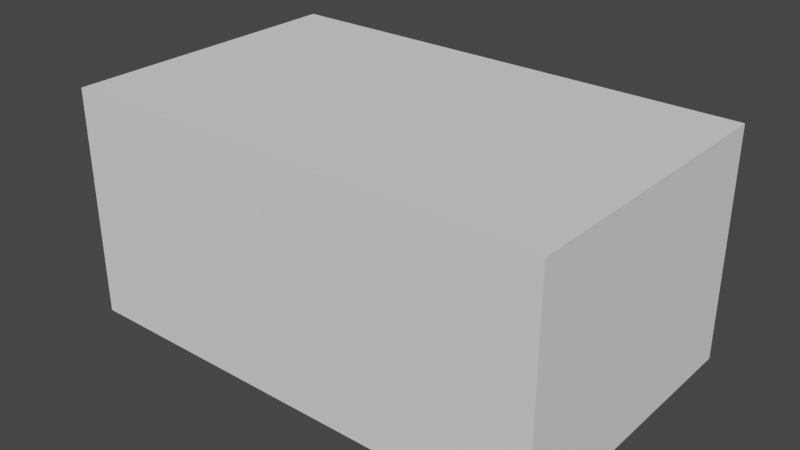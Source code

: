 # Source: Moule_de_moule.blend  (saved by Blender 2.82.7; exported with 4.5.12 LTS)
import bpy
from mathutils import Matrix  # noqa: F401  (used for matrix-valued properties, if any)

bpy.ops.wm.read_factory_settings(use_empty=True)
scene = bpy.context.scene
scene.name = 'Scene'

# ---- collections
col_collection = bpy.data.collections.new('Collection'); scene.collection.children.link(col_collection)

# ---- world
world_world = bpy.data.worlds.new('World'); scene.world = world_world
world_world.use_nodes = True; world_world.node_tree.nodes.clear()
_N = world_world.node_tree.nodes; _L = world_world.node_tree.links
n0 = _N.new('ShaderNodeOutputWorld'); n0.name = 'World Output'; n0.location = (300, 300)
n1 = _N.new('ShaderNodeBackground'); n1.name = 'Background'; n1.location = (10, 300)
n1.inputs[0].default_value = (0.05088, 0.05088, 0.05088, 1.0)
_L.new(n1.outputs[0], n0.inputs[0])
n0.is_active_output = True
world_world.color = (0.05088, 0.05088, 0.05088)
world_world.use_sun_shadow = False
world_world.sun_shadow_jitter_overblur = 0.0

# ---- meshes
me_cube_005 = bpy.data.meshes.new('Cube.005')
me_cube_005.from_pydata([(-0.8727, -0.8659, -0.8727), (-0.8727, -0.8659, 0.8727), (0.8727, -0.8659, -0.8727), (0.8727, -0.8659, 0.8727), (-1.0, -1.0, -1.0), (-1.0, -1.0, 1.0), (-1.0, 1.0, -1.0), (-1.0, 1.0, 1.0), (1.0, -1.0, -1.0), (1.0, -1.0, 1.0), (1.0, 1.0, -1.0), (1.0, 1.0, 1.0), (0.8727, 1.0, -0.8727), (0.8727, 1.0, 0.8727), (-0.8727, 1.0, 0.8727), (-0.8727, 1.0, -0.8727)], [], [(0, 15, 14, 1), (2, 0, 1, 3), (4, 5, 7, 6), (6, 7, 14, 15, 12, 10), (10, 11, 9, 8), (8, 9, 5, 4), (6, 10, 8, 4), (11, 7, 5, 9), (12, 2, 3, 13), (10, 12, 13, 14, 7, 11), (15, 0, 2, 12), (13, 3, 1, 14)])
_uv = me_cube_005.uv_layers.new(name='UVMap')
_uv.uv.foreach_set('vector', [0.375, 0.0, 0.375, 0.2495, 0.625, 0.2495, 0.625, 0.0, 0.375, 0.75, 0.375, 1.0, 0.625, 1.0, 0.625, 0.75, 0.375, 0.0, 0.625, 0.0, 0.625, 0.25, 0.375, 0.25, 0.375, 0.25, 0.625, 0.25, 0.6091, 0.2659, 0.3909, 0.2659, 0.3909, 0.4841, 0.375, 0.5, 0.375, 0.5, 0.625, 0.5, 0.625, 0.75, 0.375, 0.75, 0.375, 0.75, 0.625, 0.75, 0.625, 1.0, 0.375, 1.0, 0.125, 0.5, 0.375, 0.5, 0.375, 0.75, 0.125, 0.75, 0.625, 0.5, 0.875, 0.5, 0.875, 0.75, 0.625, 0.75, 0.375, 0.5005, 0.375, 0.75, 0.625, 0.75, 0.625, 0.5005, 0.375, 0.5, 0.3909, 0.4841, 0.6091, 0.4841, 0.6091, 0.2659, 0.625, 0.25, 0.625, 0.5, 0.125, 0.5005, 0.125, 0.75, 0.375, 0.75, 0.375, 0.5005, 0.625, 0.5005, 0.625, 0.75, 0.875, 0.75, 0.875, 0.5005])
me_cube_005.use_remesh_fix_poles = True
me_cube_005.use_remesh_preserve_attributes = False
me_cube_005.use_mirror_vertex_groups = False
me_cube_005.update()

# ---- objects
ob_moule_de_moule = bpy.data.objects.new('Moule de moule', me_cube_005)

# ---- transforms, parenting, visibility, modifiers, constraints
ob_moule_de_moule.location = (0.0, 0.869, 0.5875)
ob_moule_de_moule.scale = (3.411, 2.072, 1.609)
ob_moule_de_moule.lineart.crease_threshold = 0.0

# ---- collection membership
col_collection.objects.link(ob_moule_de_moule)

# ---- scene / render settings (as saved in the file)
scene.frame_start = 1; scene.frame_end = 250; scene.frame_set(1)
scene.render.engine = 'BLENDER_EEVEE_NEXT'
scene.cycles.use_denoising = False
scene.cycles.samples = 128
scene.cycles.sampling_pattern = 'TABULATED_SOBOL'
scene.cycles.use_adaptive_sampling = False
scene.cycles.use_light_tree = False
scene.view_settings.view_transform = 'Filmic'
bpy.context.view_layer.update()

# ---- added for rendering (the .blend has no active camera and no usable light): camera, sun
cam_auto = bpy.data.cameras.new('AutoCamera')
cam_auto.lens = 50.0
cam_auto.sensor_width = 36.0
cam_auto.clip_end = 1000.0
ob_auto_camera = bpy.data.objects.new('AutoCamera', cam_auto)
scene.collection.objects.link(ob_auto_camera)
ob_auto_camera.location = (7.9626, -8.68609, 6.95754)
ob_auto_camera.rotation_euler = (1.09748, -7.21219e-08, 0.694738)
scene.camera = ob_auto_camera
light_auto_sun = bpy.data.lights.new('AutoSun', 'SUN')
light_auto_sun.energy = 3.0
light_auto_sun.angle = 0.0523599
ob_auto_sun = bpy.data.objects.new('AutoSun', light_auto_sun)
scene.collection.objects.link(ob_auto_sun)
ob_auto_sun.rotation_euler = (0.872665, 0.174533, 0.523599)
bpy.context.view_layer.update()

